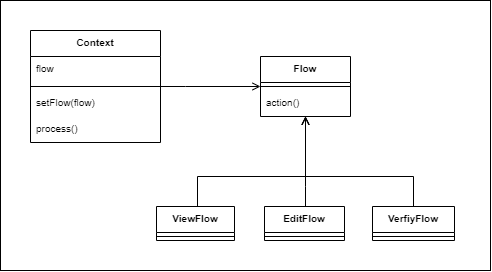

The diagram above was exported from draw.io. Its source (the exported page's mxGraphModel, read from the mxfile embedded in the PNG):
<mxGraphModel dx="1185" dy="581" grid="1" gridSize="10" guides="1" tooltips="1" connect="1" arrows="1" fold="1" page="1" pageScale="1" pageWidth="827" pageHeight="1169" math="0" shadow="0">
  <root>
    <mxCell id="WIyWlLk6GJQsqaUBKTNV-0" />
    <mxCell id="WIyWlLk6GJQsqaUBKTNV-1" parent="WIyWlLk6GJQsqaUBKTNV-0" />
    <mxCell id="BUp-Ptf00E00JMJn12fP-331" value="" style="rounded=0;whiteSpace=wrap;html=1;fontSize=10;" vertex="1" parent="WIyWlLk6GJQsqaUBKTNV-1">
      <mxGeometry x="130" y="60" width="490" height="270" as="geometry" />
    </mxCell>
    <mxCell id="BUp-Ptf00E00JMJn12fP-312" style="edgeStyle=orthogonalEdgeStyle;rounded=0;orthogonalLoop=1;jettySize=auto;html=1;fontSize=10;endArrow=open;endFill=0;startSize=0;" edge="1" parent="WIyWlLk6GJQsqaUBKTNV-1" source="BUp-Ptf00E00JMJn12fP-168" target="BUp-Ptf00E00JMJn12fP-270">
      <mxGeometry relative="1" as="geometry">
        <Array as="points">
          <mxPoint x="435" y="246" />
          <mxPoint x="435" y="246" />
        </Array>
      </mxGeometry>
    </mxCell>
    <mxCell id="BUp-Ptf00E00JMJn12fP-168" value="EditFlow" style="swimlane;fontStyle=1;align=center;verticalAlign=top;childLayout=stackLayout;horizontal=1;startSize=26;horizontalStack=0;resizeParent=1;resizeParentMax=0;resizeLast=0;collapsible=1;marginBottom=0;fontSize=10;" vertex="1" parent="WIyWlLk6GJQsqaUBKTNV-1">
      <mxGeometry x="394" y="266" width="80" height="34" as="geometry" />
    </mxCell>
    <mxCell id="BUp-Ptf00E00JMJn12fP-169" value="" style="line;strokeWidth=1;fillColor=none;align=left;verticalAlign=middle;spacingTop=-1;spacingLeft=3;spacingRight=3;rotatable=0;labelPosition=right;points=[];portConstraint=eastwest;strokeColor=inherit;fontSize=10;" vertex="1" parent="BUp-Ptf00E00JMJn12fP-168">
      <mxGeometry y="26" width="80" height="8" as="geometry" />
    </mxCell>
    <mxCell id="BUp-Ptf00E00JMJn12fP-327" style="edgeStyle=orthogonalEdgeStyle;rounded=0;orthogonalLoop=1;jettySize=auto;html=1;fontSize=10;endArrow=none;endFill=0;startSize=6;startArrow=open;startFill=0;sourcePerimeterSpacing=0;" edge="1" parent="WIyWlLk6GJQsqaUBKTNV-1" source="BUp-Ptf00E00JMJn12fP-270" target="BUp-Ptf00E00JMJn12fP-305">
      <mxGeometry relative="1" as="geometry">
        <Array as="points">
          <mxPoint x="315" y="146" />
        </Array>
      </mxGeometry>
    </mxCell>
    <mxCell id="BUp-Ptf00E00JMJn12fP-270" value="Flow" style="swimlane;fontStyle=1;align=center;verticalAlign=top;childLayout=stackLayout;horizontal=1;startSize=26;horizontalStack=0;resizeParent=1;resizeParentMax=0;resizeLast=0;collapsible=1;marginBottom=0;fontSize=10;" vertex="1" parent="WIyWlLk6GJQsqaUBKTNV-1">
      <mxGeometry x="390" y="116" width="90" height="60" as="geometry" />
    </mxCell>
    <mxCell id="BUp-Ptf00E00JMJn12fP-271" value="" style="line;strokeWidth=1;fillColor=none;align=left;verticalAlign=middle;spacingTop=-1;spacingLeft=3;spacingRight=3;rotatable=0;labelPosition=right;points=[];portConstraint=eastwest;strokeColor=inherit;fontSize=10;" vertex="1" parent="BUp-Ptf00E00JMJn12fP-270">
      <mxGeometry y="26" width="90" height="8" as="geometry" />
    </mxCell>
    <mxCell id="BUp-Ptf00E00JMJn12fP-272" value="action()" style="text;strokeColor=none;fillColor=none;align=left;verticalAlign=top;spacingLeft=4;spacingRight=4;overflow=hidden;rotatable=0;points=[[0,0.5],[1,0.5]];portConstraint=eastwest;fontSize=10;" vertex="1" parent="BUp-Ptf00E00JMJn12fP-270">
      <mxGeometry y="34" width="90" height="26" as="geometry" />
    </mxCell>
    <mxCell id="BUp-Ptf00E00JMJn12fP-313" style="edgeStyle=orthogonalEdgeStyle;rounded=0;orthogonalLoop=1;jettySize=auto;html=1;fontSize=10;endArrow=open;endFill=0;startSize=0;" edge="1" parent="WIyWlLk6GJQsqaUBKTNV-1" source="BUp-Ptf00E00JMJn12fP-303" target="BUp-Ptf00E00JMJn12fP-270">
      <mxGeometry relative="1" as="geometry">
        <Array as="points">
          <mxPoint x="543" y="236" />
          <mxPoint x="435" y="236" />
        </Array>
      </mxGeometry>
    </mxCell>
    <mxCell id="BUp-Ptf00E00JMJn12fP-303" value="VerfiyFlow" style="swimlane;fontStyle=1;align=center;verticalAlign=top;childLayout=stackLayout;horizontal=1;startSize=26;horizontalStack=0;resizeParent=1;resizeParentMax=0;resizeLast=0;collapsible=1;marginBottom=0;fontSize=10;" vertex="1" parent="WIyWlLk6GJQsqaUBKTNV-1">
      <mxGeometry x="502" y="266" width="82" height="34" as="geometry" />
    </mxCell>
    <mxCell id="BUp-Ptf00E00JMJn12fP-304" value="" style="line;strokeWidth=1;fillColor=none;align=left;verticalAlign=middle;spacingTop=-1;spacingLeft=3;spacingRight=3;rotatable=0;labelPosition=right;points=[];portConstraint=eastwest;strokeColor=inherit;fontSize=10;" vertex="1" parent="BUp-Ptf00E00JMJn12fP-303">
      <mxGeometry y="26" width="82" height="8" as="geometry" />
    </mxCell>
    <mxCell id="BUp-Ptf00E00JMJn12fP-305" value="Context" style="swimlane;fontStyle=1;align=center;verticalAlign=top;childLayout=stackLayout;horizontal=1;startSize=26;horizontalStack=0;resizeParent=1;resizeParentMax=0;resizeLast=0;collapsible=1;marginBottom=0;fontSize=10;" vertex="1" parent="WIyWlLk6GJQsqaUBKTNV-1">
      <mxGeometry x="160" y="90" width="130" height="112" as="geometry" />
    </mxCell>
    <mxCell id="BUp-Ptf00E00JMJn12fP-306" value="flow" style="text;strokeColor=none;fillColor=none;align=left;verticalAlign=top;spacingLeft=4;spacingRight=4;overflow=hidden;rotatable=0;points=[[0,0.5],[1,0.5]];portConstraint=eastwest;fontSize=10;" vertex="1" parent="BUp-Ptf00E00JMJn12fP-305">
      <mxGeometry y="26" width="130" height="26" as="geometry" />
    </mxCell>
    <mxCell id="BUp-Ptf00E00JMJn12fP-307" value="" style="line;strokeWidth=1;fillColor=none;align=left;verticalAlign=middle;spacingTop=-1;spacingLeft=3;spacingRight=3;rotatable=0;labelPosition=right;points=[];portConstraint=eastwest;strokeColor=inherit;fontSize=10;" vertex="1" parent="BUp-Ptf00E00JMJn12fP-305">
      <mxGeometry y="52" width="130" height="8" as="geometry" />
    </mxCell>
    <mxCell id="BUp-Ptf00E00JMJn12fP-308" value="setFlow(flow)" style="text;strokeColor=none;fillColor=none;align=left;verticalAlign=top;spacingLeft=4;spacingRight=4;overflow=hidden;rotatable=0;points=[[0,0.5],[1,0.5]];portConstraint=eastwest;fontSize=10;" vertex="1" parent="BUp-Ptf00E00JMJn12fP-305">
      <mxGeometry y="60" width="130" height="26" as="geometry" />
    </mxCell>
    <mxCell id="BUp-Ptf00E00JMJn12fP-309" value="process()" style="text;strokeColor=none;fillColor=none;align=left;verticalAlign=top;spacingLeft=4;spacingRight=4;overflow=hidden;rotatable=0;points=[[0,0.5],[1,0.5]];portConstraint=eastwest;fontSize=10;" vertex="1" parent="BUp-Ptf00E00JMJn12fP-305">
      <mxGeometry y="86" width="130" height="26" as="geometry" />
    </mxCell>
    <mxCell id="BUp-Ptf00E00JMJn12fP-330" style="edgeStyle=orthogonalEdgeStyle;rounded=0;orthogonalLoop=1;jettySize=auto;html=1;fontSize=10;startArrow=none;startFill=0;endArrow=open;endFill=0;startSize=6;sourcePerimeterSpacing=0;" edge="1" parent="WIyWlLk6GJQsqaUBKTNV-1" source="BUp-Ptf00E00JMJn12fP-325" target="BUp-Ptf00E00JMJn12fP-270">
      <mxGeometry relative="1" as="geometry">
        <Array as="points">
          <mxPoint x="327" y="236" />
          <mxPoint x="435" y="236" />
        </Array>
      </mxGeometry>
    </mxCell>
    <mxCell id="BUp-Ptf00E00JMJn12fP-325" value="ViewFlow" style="swimlane;fontStyle=1;align=center;verticalAlign=top;childLayout=stackLayout;horizontal=1;startSize=26;horizontalStack=0;resizeParent=1;resizeParentMax=0;resizeLast=0;collapsible=1;marginBottom=0;fontSize=10;" vertex="1" parent="WIyWlLk6GJQsqaUBKTNV-1">
      <mxGeometry x="286" y="266" width="78" height="34" as="geometry" />
    </mxCell>
    <mxCell id="BUp-Ptf00E00JMJn12fP-326" value="" style="line;strokeWidth=1;fillColor=none;align=left;verticalAlign=middle;spacingTop=-1;spacingLeft=3;spacingRight=3;rotatable=0;labelPosition=right;points=[];portConstraint=eastwest;strokeColor=inherit;fontSize=10;" vertex="1" parent="BUp-Ptf00E00JMJn12fP-325">
      <mxGeometry y="26" width="78" height="8" as="geometry" />
    </mxCell>
  </root>
</mxGraphModel>